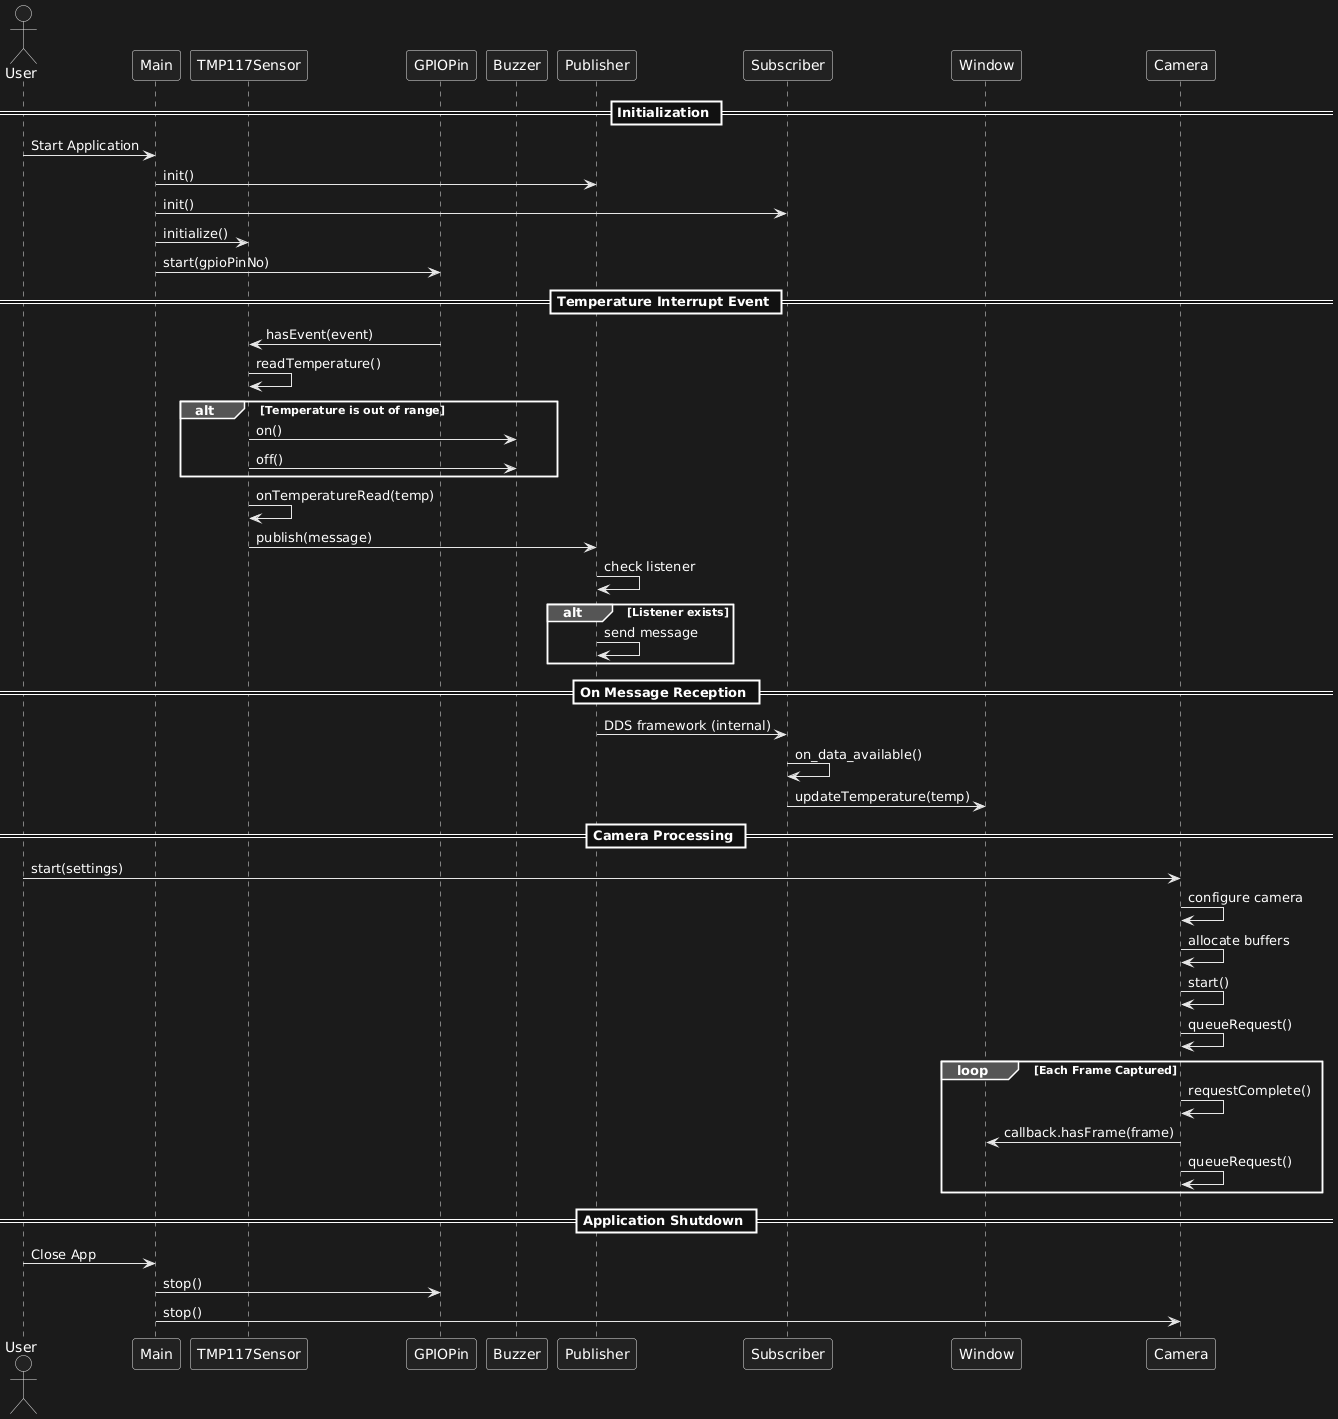

The diagram above was rendered by PlantUML. Its source (embedded in the PNG):
@startuml
actor User
participant "Main" as Main
participant "TMP117Sensor" as Sensor
participant "GPIOPin" as GPIO
participant "Buzzer" as Buzzer
participant "Publisher" as Pub
participant "Subscriber" as Sub
participant "Window" as GUI
participant "Camera" as Cam

== Initialization ==
User -> Main: Start Application
Main -> Pub: init()
Main -> Sub: init()
Main -> Sensor: initialize()
Main -> GPIO: start(gpioPinNo)

== Temperature Interrupt Event ==
GPIO -> Sensor: hasEvent(event)

Sensor -> Sensor: readTemperature()
alt Temperature is out of range
    Sensor -> Buzzer: on()
    Sensor -> Buzzer: off()
end

Sensor -> Sensor: onTemperatureRead(temp)
Sensor -> Pub: publish(message)

Pub -> Pub: check listener
alt Listener exists
    Pub -> Pub: send message
end

== On Message Reception ==
Pub -> Sub: DDS framework (internal)
Sub -> Sub: on_data_available()
Sub -> GUI: updateTemperature(temp)

== Camera Processing ==
User -> Cam: start(settings)
Cam -> Cam: configure camera
Cam -> Cam: allocate buffers
Cam -> Cam: start()
Cam -> Cam: queueRequest()

loop Each Frame Captured
    Cam -> Cam: requestComplete()
    Cam -> GUI: callback.hasFrame(frame)
    Cam -> Cam: queueRequest()
end

== Application Shutdown ==
User -> Main: Close App
Main -> GPIO: stop()
Main -> Cam: stop()
@enduml